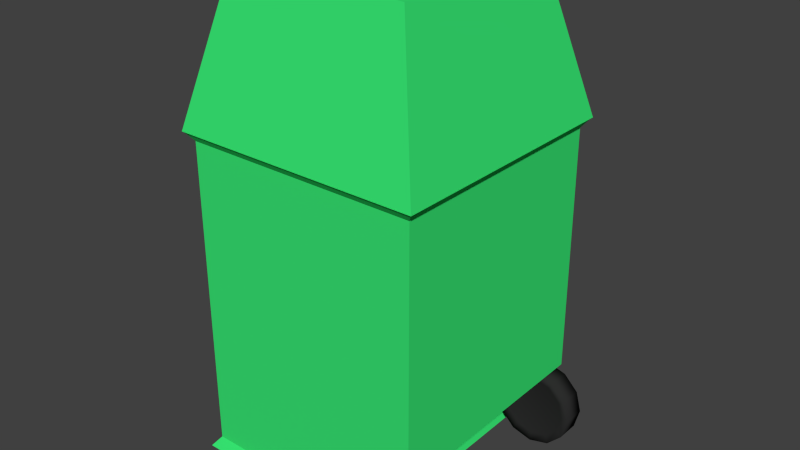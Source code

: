 # Source: Bin.blend  (saved by Blender 2.73.0; exported with 4.5.12 LTS)
import bpy
from mathutils import Matrix  # noqa: F401  (used for matrix-valued properties, if any)

bpy.ops.wm.read_factory_settings(use_empty=True)
scene = bpy.context.scene
scene.name = 'Scene'

# ---- collections
col_collection_1 = bpy.data.collections.new('Collection 1'); scene.collection.children.link(col_collection_1)

# ---- materials (node trees are filled in below, after node groups)
mat_green = bpy.data.materials.new('Green')
mat_green.alpha_threshold = 0.0
mat_green.use_transparent_shadow = False
mat_green.diffuse_color = (0.03945, 0.8, 0.1759, 1.0)
mat_green.roughness = 0.5
mat_green.line_color = (0.0, 0.0, 0.0, 1.0)
mat_material = bpy.data.materials.new('Material')
mat_material.alpha_threshold = 0.0
mat_material.use_transparent_shadow = False
mat_material.roughness = 0.5
mat_black_001 = bpy.data.materials.new('Black.001')
mat_black_001.alpha_threshold = 0.0
mat_black_001.use_transparent_shadow = False
mat_black_001.diffuse_color = (0.02539, 0.02539, 0.02539, 1.0)
mat_black_001.roughness = 0.5

# ---- material node trees

# ---- world
world_world = bpy.data.worlds.new('World'); scene.world = world_world
world_world.color = (0.05088, 0.05088, 0.05088)
world_world.use_sun_shadow = False
world_world.sun_shadow_jitter_overblur = 0.0
world_world.cycles.sampling_method = 'MANUAL'
world_world.cycles.sample_map_resolution = 256

# ---- meshes
me_cube = bpy.data.meshes.new('Cube')
me_cube.from_pydata([(-1.242, -1.242, -2.357), (-1.242, 1.242, -2.357), (1.242, 1.242, 0.9426), (1.242, -1.242, 0.9426), (-1.242, -1.242, 0.9426), (-1.242, 1.242, 0.9426), (-1.167, -1.167, -2.257), (-1.167, 1.167, -2.257), (1.167, 1.167, 0.8432), (1.167, -1.167, 0.8432), (-1.167, -1.167, 0.8432), (-1.167, 1.167, 0.8432), (-1.242, -0.4141, -2.357), (-1.242, 0.4141, -2.357), (-1.242, -0.4141, 0.9426), (-1.242, 0.4141, 0.9426), (1.242, 0.4141, 0.9426), (1.242, -0.4141, 0.9426), (-1.167, -0.3892, -2.257), (-1.167, 0.3892, -2.257), (-1.167, -0.3892, 0.8432), (-1.167, 0.3892, 0.8432), (1.167, 0.3892, 0.8432), (1.167, -0.3892, 0.8432), (1.167, 1.167, -0.4155), (1.167, -1.167, -0.4155), (-1.167, -1.167, -0.4155), (-1.167, 1.167, -0.4155), (1.167, 0.3892, -0.4155), (1.167, -0.3892, -0.4155), (-1.167, -0.3892, -0.4155), (-1.167, 0.3892, -0.4155), (1.167, 1.167, -0.2299), (1.167, -1.167, -0.2299), (-1.167, -1.167, -0.2299), (-1.167, 1.167, -0.2299), (1.167, 0.3892, -0.2299), (1.167, -0.3892, -0.2299), (-1.167, -0.3892, -0.2299), (-1.167, 0.3892, -0.2299), (1.167, 1.167, 0.1779), (1.167, -1.167, 0.1779), (-1.167, -1.167, 0.1779), (-1.167, 1.167, 0.1779), (1.167, 0.3892, 0.1779), (1.167, -0.3892, 0.1779), (-1.167, -0.3892, 0.1779), (-1.167, 0.3892, 0.1779), (-1.167, -0.3892, -2.257), (-1.167, 0.3892, -2.257), (-1.167, -0.3892, -0.4155), (-1.167, 0.3892, -0.4155), (-1.167, -0.3892, -0.2299), (-1.167, 0.3892, -0.2299), (-1.167, -0.3892, 0.1779), (-1.167, 0.3892, 0.1779), (-1.107, -0.3468, -2.157), (-1.107, 0.3468, -2.157), (-1.107, -0.3468, -0.5156), (-1.107, 0.3468, -0.5156), (-1.132, -0.3285, -0.1981), (-1.132, 0.3285, -0.1981), (-1.132, -0.3285, 0.1461), (-1.132, 0.3285, 0.1461), (1.167, 0.3892, -1.62), (1.167, -0.3892, -1.62), (-1.167, -0.3892, -1.62), (-1.167, 0.3892, -1.62), (1.167, 1.167, -1.62), (1.167, -1.167, -1.62), (-1.167, -1.167, -1.62), (-1.167, 1.167, -1.62), (-1.167, -0.3892, -1.62), (-1.167, 0.3892, -1.62), (-1.107, -0.3468, -1.589), (-1.107, 0.3468, -1.589), (0.698, 1.242, -2.357), (0.698, -1.242, -2.357), (0.698, 1.242, 0.9426), (0.698, -1.242, 0.9426), (0.6559, 1.167, -2.257), (0.6559, -1.167, -2.257), (0.6559, 1.167, 0.8432), (0.6559, -1.167, 0.8432), (0.698, 0.4141, -2.357), (0.698, -0.4141, -2.357), (0.6559, -1.167, -0.4155), (0.6559, 1.167, -0.4155), (0.6559, 1.167, -0.2299), (0.6559, -1.167, -0.2299), (0.6559, 1.167, 0.1779), (0.6559, -1.167, 0.1779), (0.6559, -1.167, -1.62), (0.6559, 1.167, -1.62), (-0.726, 1.242, -2.357), (-0.726, -1.242, -2.357), (-0.726, 1.242, 0.9426), (-0.726, -1.242, 0.9426), (-0.6823, 1.167, -2.257), (-0.6823, -1.167, -2.257), (-0.6823, 1.167, 0.8432), (-0.6823, -1.167, 0.8432), (-0.726, 0.4141, -2.357), (-0.726, -0.4141, -2.357), (-0.6823, -1.167, -0.4155), (-0.6823, 1.167, -0.4155), (-0.6823, 1.167, -0.2299), (-0.6823, -1.167, -0.2299), (-0.6823, 1.167, 0.1779), (-0.6823, -1.167, 0.1779), (-0.6823, -1.167, -1.62), (-0.6823, 1.167, -1.62)], [], [(103, 95, 0, 12), (78, 2, 8, 82), (15, 5, 11, 21), (97, 4, 10, 101), (17, 3, 9, 23), (111, 98, 7, 71), (47, 21, 11, 43), (109, 101, 10, 42), (45, 23, 9, 41), (12, 0, 6, 18), (94, 1, 7, 98), (1, 13, 19, 7), (13, 12, 18, 19), (40, 8, 22, 44), (44, 22, 23, 45), (42, 10, 20, 46), (46, 20, 21, 47), (2, 16, 22, 8), (16, 17, 23, 22), (4, 14, 20, 10), (14, 15, 21, 20), (94, 102, 13, 1), (102, 103, 12, 13), (39, 38, 52, 53), (70, 26, 30, 66), (64, 28, 29, 65), (68, 24, 28, 64), (65, 29, 25, 69), (110, 104, 26, 70), (67, 31, 27, 71), (106, 105, 27, 35), (108, 106, 35, 43), (30, 38, 39, 31), (26, 34, 38, 30), (28, 36, 37, 29), (24, 32, 36, 28), (29, 37, 33, 25), (104, 107, 34, 26), (31, 39, 35, 27), (100, 108, 43, 11), (46, 47, 55, 54), (34, 42, 46, 38), (36, 44, 45, 37), (32, 40, 44, 36), (37, 45, 41, 33), (107, 109, 42, 34), (39, 47, 43, 35), (50, 51, 59, 58), (54, 55, 63, 62), (47, 39, 53, 55), (38, 46, 54, 52), (30, 31, 51, 50), (67, 19, 49, 73), (66, 30, 50, 72), (19, 18, 48, 49), (74, 58, 59, 75), (73, 49, 57, 75), (72, 50, 58, 74), (49, 48, 56, 57), (60, 62, 63, 61), (53, 52, 60, 61), (55, 53, 61, 63), (52, 54, 62, 60), (48, 72, 74, 56), (51, 73, 75, 59), (56, 74, 75, 57), (18, 66, 72, 48), (31, 67, 73, 51), (19, 67, 71, 7), (99, 110, 70, 6), (6, 70, 66, 18), (105, 111, 71, 27), (24, 68, 93, 87), (33, 41, 91, 89), (8, 40, 90, 82), (25, 33, 89, 86), (40, 32, 88, 90), (32, 24, 87, 88), (69, 25, 86, 92), (69, 92, 93, 68, 64, 65), (76, 80, 81, 77), (95, 77, 81, 99), (41, 9, 83, 91), (3, 79, 83, 9), (96, 78, 82, 100), (80, 93, 92, 81), (5, 96, 100, 11), (0, 95, 99, 6), (87, 93, 111, 105), (81, 92, 110, 99), (89, 91, 109, 107), (82, 90, 108, 100), (86, 89, 107, 104), (90, 88, 106, 108), (88, 87, 105, 106), (92, 86, 104, 110), (84, 85, 103, 102), (76, 84, 102, 94), (76, 94, 98, 80), (91, 83, 101, 109), (93, 80, 98, 111), (79, 97, 101, 83), (85, 77, 95, 103)])
_uv = me_cube.uv_layers.new(name='UVMap')
_uv.uv.foreach_set('vector', [0.0, 0.0, 0.0, 0.0, 0.0, 0.0, 0.0, 0.0, 0.0, 0.0, 0.0, 0.0, 0.0, 0.0, 0.0, 0.0, 0.0, 0.0, 0.0, 0.0, 0.0, 0.0, 0.0, 0.0, 0.0, 0.0, 0.0, 0.0, 0.0, 0.0, 0.0, 0.0, 0.0, 0.0, 0.0, 0.0, 0.0, 0.0, 0.0, 0.0, 0.0, 0.0, 0.0, 0.0, 0.0, 0.0, 0.0, 0.0, 0.0, 0.0, 0.0, 0.0, 0.0, 0.0, 0.0, 0.0, 0.0, 0.0, 0.0, 0.0, 0.0, 0.0, 0.0, 0.0, 0.0, 0.0, 0.0, 0.0, 0.0, 0.0, 0.0, 0.0, 0.0, 0.0, 0.0, 0.0, 0.0, 0.0, 0.0, 0.0, 0.0, 0.0, 0.0, 0.0, 0.0, 0.0, 0.0, 0.0, 0.0, 0.0, 0.0, 0.0, 0.0, 0.0, 0.0, 0.0, 0.0, 0.0, 0.0, 0.0, 0.0, 0.0, 0.0, 0.0, 0.0, 0.0, 0.0, 0.0, 0.0, 0.0, 0.0, 0.0, 0.0, 0.0, 0.0, 0.0, 0.0, 0.0, 0.0, 0.0, 0.0, 0.0, 0.0, 0.0, 0.0, 0.0, 0.0, 0.0, 0.0, 0.0, 0.0, 0.0, 0.0, 0.0, 0.0, 0.0, 0.0, 0.0, 0.0, 0.0, 0.0, 0.0, 0.0, 0.0, 0.0, 0.0, 0.0, 0.0, 0.0, 0.0, 0.0, 0.0, 0.0, 0.0, 0.0, 0.0, 0.0, 0.0, 0.0, 0.0, 0.0, 0.0, 0.0, 0.0, 0.0, 0.0, 0.0, 0.0, 0.0, 0.0, 0.0, 0.0, 0.0, 0.0, 0.0, 0.0, 0.0, 0.0, 0.0, 0.0, 0.0, 0.0, 0.0, 0.0, 0.0, 0.0, 0.0, 0.0, 0.0, 0.0, 0.0, 0.0, 0.0, 0.0, 0.0, 0.0, 0.0, 0.0, 0.0, 0.0, 0.0, 0.0, 0.0, 0.0, 0.0, 0.0, 0.0, 0.0, 0.0, 0.0, 0.0, 0.0, 0.0, 0.0, 0.0, 0.0, 0.0, 0.0, 0.0, 0.0, 0.0, 0.0, 0.0, 0.0, 0.0, 0.0, 0.0, 0.0, 0.0, 0.0, 0.0, 0.0, 0.0, 0.0, 0.0, 0.0, 0.0, 0.0, 0.0, 0.0, 0.0, 0.0, 0.0, 0.0, 0.0, 0.0, 0.0, 0.0, 0.0, 0.0, 0.0, 0.0, 0.0, 0.0, 0.0, 0.0, 0.0, 0.0, 0.0, 0.0, 0.0, 0.0, 0.0, 0.0, 0.0, 0.0, 0.0, 0.0, 0.0, 0.0, 0.0, 0.0, 0.0, 0.0, 0.0, 0.0, 0.0, 0.0, 0.0, 0.0, 0.0, 0.0, 0.0, 0.0, 0.0, 0.0, 0.0, 0.0, 0.0, 0.0, 0.0, 0.0, 0.0, 0.0, 0.0, 0.0, 0.0, 0.0, 0.0, 0.0, 0.0, 0.0, 0.0, 0.0, 0.0, 0.0, 0.0, 0.0, 0.0, 0.0, 0.0, 0.0, 0.0, 0.0, 0.0, 0.0, 0.0, 0.0, 0.0, 0.0, 0.0, 0.0, 0.0, 0.0, 0.0, 0.0, 0.0, 0.0, 0.0, 0.0, 0.0, 0.0, 0.0, 0.0, 0.0, 0.0, 0.0, 0.0, 0.0, 0.0, 0.0, 0.0, 0.0, 0.0, 0.0, 0.0, 0.0, 0.0, 0.0, 0.0, 0.0, 0.0, 0.0, 0.0, 0.0, 0.0, 0.0, 0.0, 0.0, 0.0, 0.0, 0.0, 0.0, 0.0, 0.0, 0.0, 0.0, 0.0, 0.0, 0.0, 0.0, 0.0, 0.0, 0.0, 0.0, 0.0, 0.0, 0.0, 0.0, 0.0, 0.0, 0.0, 0.0, 0.0, 0.0, 0.0, 0.0, 0.0, 0.0, 0.0, 0.0, 0.0, 0.0, 0.0, 0.0, 0.0, 0.0, 0.0, 0.0, 0.0, 0.0, 0.0, 0.0, 0.0, 0.0, 0.0, 0.0, 0.0, 0.0, 0.0, 0.0, 0.0, 0.0, 0.0, 0.0, 0.0, 0.0, 0.0, 0.0, 0.0, 0.0, 0.0, 0.0, 0.0, 0.0, 0.0, 0.0, 0.0, 0.0, 0.0, 0.0, 0.0, 0.0, 0.0, 0.0, 0.0, 0.0, 0.0, 0.0, 0.0, 0.0, 0.0, 0.0, 0.0, 0.0, 0.0, 0.0, 0.0, 0.0, 0.0, 0.0, 0.0, 0.0, 0.0, 0.0, 0.0, 0.0, 0.0, 0.0, 0.0, 0.0, 0.0, 0.0, 0.0, 0.0, 0.0, 0.0, 0.0, 0.0, 0.0, 0.0, 0.0, 0.0, 0.0, 0.0, 0.0, 0.0, 0.0, 0.0, 0.0, 0.0, 0.0, 0.0, 0.0, 0.0, 0.0, 0.0, 0.0, 0.0, 0.0, 0.0, 0.0, 0.0, 0.0, 0.0, 0.0, 0.0, 0.0, 0.0, 0.0, 0.0, 0.0, 0.0, 0.0, 0.0, 0.0, 0.0, 0.0, 0.0, 0.0, 0.0, 0.0, 0.0, 0.0, 0.0, 0.0, 0.0, 0.0, 0.0, 0.0, 0.0, 0.0, 0.0, 0.0, 0.0, 0.0, 0.0, 0.0, 0.0, 0.0, 0.0, 0.0, 0.0, 0.0, 0.0, 0.0, 0.0, 0.0, 0.0, 0.0, 0.0, 0.0, 0.0, 0.0, 0.0, 0.0, 0.0, 0.0, 0.0, 0.0, 0.0, 0.0, 0.0, 0.0, 0.0, 0.0, 0.0, 0.0, 0.0, 0.0, 0.0, 0.0, 0.0, 0.0, 0.0, 0.0, 0.0, 0.0, 0.0, 0.0, 0.0, 0.0, 0.0, 0.0, 0.0, 0.0, 0.0, 0.0, 0.0, 0.0, 0.0, 0.0, 0.0, 0.0, 0.0, 0.0, 0.0, 0.0, 0.0, 0.0, 0.0, 0.0, 0.0, 0.0, 0.0, 0.0, 0.0, 0.0, 0.0, 0.0, 0.0, 0.0, 0.0, 0.0, 0.0, 0.0, 0.0, 0.0, 0.0, 0.0, 0.0, 0.0, 0.0, 0.0, 0.0, 0.0, 0.0, 0.0, 0.0, 0.0, 0.0, 0.0, 0.0, 0.0, 0.0, 0.0, 0.0, 0.0, 0.0, 0.0, 0.0, 0.0, 0.0, 0.0, 0.0, 0.0, 0.0, 0.0, 0.0, 0.0, 0.0, 0.0, 0.0, 0.0, 0.0, 0.0, 0.0, 0.0, 0.0, 0.0, 0.0, 0.0, 0.0, 0.0, 0.0, 0.0, 0.0, 0.0, 0.0, 0.0, 0.0, 0.0, 0.0, 0.0, 0.0, 0.0, 0.0, 0.0, 0.0, 0.0, 0.0, 0.0, 0.0, 0.0, 0.0, 0.0, 0.0, 0.0, 0.0, 0.0, 0.0, 0.0, 0.0, 0.0, 0.0, 0.0, 0.0, 0.0, 0.0, 0.0, 0.0, 0.0, 0.0, 0.0, 0.0, 0.0, 0.0, 0.0, 0.0, 0.0, 0.0, 0.0, 0.0, 0.0, 0.0, 0.0, 0.0, 0.0, 0.865, 0.9948, 0.8764, -0.01058, -0.01708, 0.005229, -0.009505, 0.9894, 0.0, 0.0, 0.0, 0.0, 0.0, 0.0, 0.0, 0.0, 0.0, 0.0, 0.0, 0.0, 0.0, 0.0, 0.0, 0.0, 0.0, 0.0, 0.0, 0.0, 0.0, 0.0, 0.0, 0.0, 0.0, 0.0, 0.0, 0.0, 0.0, 0.0, 0.0, 0.0, 0.0, 0.0, 0.0, 0.0, 0.0, 0.0, 0.0, 0.0, 0.0, 0.0, 0.0, 0.0, 0.0, 0.0, 0.0, 0.0, 0.8954, 6.888e-05, 0.8288, 0.9932, -0.02845, 1.014, 6.899e-05, 6.894e-05, 0.0, 0.0, 0.0, 0.0, 0.0, 0.0, 0.0, 0.0, 0.0, 0.0, 0.0, 0.0, 0.0, 0.0, 0.0, 0.0, 0.0, 0.0, 0.0, 0.0, 0.0, 0.0, 0.0, 0.0, 0.0, 0.0, 0.0, 0.0, 0.0, 0.0, 0.0, 0.0, 0.0, 0.0, 0.0, 0.0, 0.0, 0.0, 0.0, 0.0, 0.0, 0.0, 0.0, 0.0, 0.0, 0.0, 0.0, 0.0, 0.0, 0.0, 0.0, 0.0, 0.0, 0.0, 0.0, 0.0])
me_cube.materials.append(mat_green)
me_cube.use_remesh_preserve_volume = False
me_cube.use_remesh_preserve_attributes = False
me_cube.use_mirror_vertex_groups = False
me_cube.update()
me_cylinder_005 = bpy.data.meshes.new('Cylinder.005')
me_cylinder_005.from_pydata([(1.487e-09, 0.1188, 0.3992), (1.487e-09, -0.1188, 0.3992), (0.1996, 0.1188, 0.3457), (0.1996, -0.1188, 0.3457), (0.3457, 0.1188, 0.1996), (0.3457, -0.1188, 0.1996), (0.3992, 0.1188, 4.142e-10), (0.3992, -0.1188, -3.829e-08), (0.3457, 0.1188, -0.1996), (0.3457, -0.1188, -0.1996), (0.1996, 0.1188, -0.3457), (0.1996, -0.1188, -0.3457), (5.879e-08, 0.1188, -0.3992), (5.879e-08, -0.1188, -0.3992), (-0.1996, 0.1188, -0.3457), (-0.1996, -0.1188, -0.3457), (-0.3457, 0.1188, -0.1996), (-0.3457, -0.1188, -0.1996), (-0.3992, 0.1188, -1.648e-07), (-0.3992, -0.1188, -2.035e-07), (-0.3457, 0.1188, 0.1996), (-0.3457, -0.1188, 0.1996), (-0.1996, 0.1188, 0.3457), (-0.1996, -0.1188, 0.3457), (-1.141e-09, 0.09546, 0.3208), (-1.141e-09, -0.09546, 0.3208), (0.1604, 0.09546, 0.2778), (0.1604, -0.09546, 0.2778), (0.2778, 0.09546, 0.1604), (0.2778, -0.09546, 0.1604), (0.3208, 0.09546, -1.057e-08), (0.3208, -0.09546, -4.167e-08), (0.2778, 0.09546, -0.1604), (0.2778, -0.09546, -0.1604), (0.1604, 0.09546, -0.2778), (0.1604, -0.09546, -0.2778), (4.491e-08, 0.09546, -0.3208), (4.491e-08, -0.09546, -0.3208), (-0.1604, 0.09546, -0.2778), (-0.1604, -0.09546, -0.2778), (-0.2778, 0.09546, -0.1604), (-0.2778, -0.09546, -0.1604), (-0.3208, 0.09546, -1.433e-07), (-0.3208, -0.09546, -1.744e-07), (-0.2778, 0.09546, 0.1604), (-0.2778, -0.09546, 0.1604), (-0.1604, 0.09546, 0.2778), (-0.1604, -0.09546, 0.2778)], [], [(0, 1, 3, 2), (2, 3, 5, 4), (4, 5, 7, 6), (6, 7, 9, 8), (8, 9, 11, 10), (10, 11, 13, 12), (12, 13, 15, 14), (14, 15, 17, 16), (16, 17, 19, 18), (18, 19, 21, 20), (4, 6, 30, 28), (22, 23, 1, 0), (20, 21, 23, 22), (21, 19, 43, 45), (27, 25, 47, 45, 43, 41, 39, 37, 35, 33, 31, 29), (24, 26, 28, 30, 32, 34, 36, 38, 40, 42, 44, 46), (5, 3, 27, 29), (10, 12, 36, 34), (16, 18, 42, 40), (11, 9, 33, 35), (22, 0, 24, 46), (3, 1, 25, 27), (17, 15, 39, 41), (23, 21, 45, 47), (6, 8, 32, 30), (7, 5, 29, 31), (12, 14, 38, 36), (18, 20, 44, 42), (13, 11, 35, 37), (19, 17, 41, 43), (2, 4, 28, 26), (1, 23, 47, 25), (8, 10, 34, 32), (0, 2, 26, 24), (9, 7, 31, 33), (14, 16, 40, 38), (20, 22, 46, 44), (15, 13, 37, 39)])
me_cylinder_005.polygons.foreach_set('use_smooth', [True] * 38)
me_cylinder_005.polygons.foreach_set('material_index', [1, 1, 1, 1, 1, 1, 1, 1, 1, 1, 1, 1, 1, 1, 1, 1, 1, 1, 1, 1, 1, 1, 1, 1, 1, 1, 1, 1, 1, 1, 1, 1, 1, 1, 1, 1, 1, 1])
_uv = me_cylinder_005.uv_layers.new(name='UVMap')
_uv.uv.foreach_set('vector', [0.2875, 0.8837, 0.2875, 0.4342, 0.3675, 0.4342, 0.3675, 0.8837, 0.3675, 0.8837, 0.3675, 0.4342, 0.4367, 0.4342, 0.4367, 0.8837, 0.8733, 0.4342, 0.8733, 0.8837, 0.8041, 0.8837, 0.8041, 0.4342, 0.8041, 0.4342, 0.8041, 0.8837, 0.7242, 0.8837, 0.7242, 0.4342, 0.7242, 0.4342, 0.7242, 0.8837, 0.655, 0.8837, 0.655, 0.4342, 0.4367, 0.8837, 0.4367, 0.4342, 0.5059, 0.4342, 0.5059, 0.8837, 0.5059, 0.8837, 0.5059, 0.4342, 0.5858, 0.4342, 0.5858, 0.8837, 0.5858, 0.8837, 0.5858, 0.4342, 0.655, 0.4342, 0.655, 0.8837, 0.2183, 0.4342, 0.2183, 0.8837, 0.1491, 0.8837, 0.1491, 0.4342, 0.1491, 0.4342, 0.1491, 0.8837, 0.06921, 0.8837, 0.06921, 0.4342, 0.4873, 0.4342, 0.4074, 0.4342, 0.4153, 0.3916, 0.4795, 0.3916, 0.2183, 0.8837, 0.2183, 0.4342, 0.2875, 0.4342, 0.2875, 0.8837, 0.06921, 0.4342, 0.06921, 0.8837, 1.84e-08, 0.8837, 0.0, 0.4342, 0.03031, 0.8837, 0.03031, 1.0, 9.202e-09, 0.9886, 0.0, 0.8951, 0.02928, 0.2638, 0.02928, 0.1703, 0.06139, 0.08937, 0.117, 0.04262, 0.1812, 0.04262, 0.2369, 0.08937, 0.269, 0.1703, 0.269, 0.2638, 0.2369, 0.3448, 0.1812, 0.3916, 0.117, 0.3916, 0.06139, 0.3448, 0.5672, 0.2638, 0.5351, 0.3448, 0.4795, 0.3916, 0.4153, 0.3916, 0.3596, 0.3448, 0.3275, 0.2638, 0.3275, 0.1703, 0.3596, 0.08937, 0.4153, 0.04262, 0.4795, 0.04262, 0.5351, 0.08937, 0.5672, 0.1703, 0.03996, 0.376, 9.202e-09, 0.2753, 0.02928, 0.2638, 0.06139, 0.3448, 0.2982, 0.2753, 0.2982, 0.1589, 0.3275, 0.1703, 0.3275, 0.2638, 0.4074, 1.34e-08, 0.4873, 0.0, 0.4795, 0.04262, 0.4153, 0.04262, 0.2583, 0.376, 0.1891, 0.4342, 0.1812, 0.3916, 0.2369, 0.3448, 0.5965, 0.1589, 0.5965, 0.2753, 0.5672, 0.2638, 0.5672, 0.1703, 0.6268, 0.2327, 0.6268, 0.349, 0.5965, 0.3376, 0.5965, 0.2441, 0.2583, 0.05817, 0.2982, 0.1589, 0.269, 0.1703, 0.2369, 0.08937, 0.03996, 0.05817, 0.1092, 0.0, 0.117, 0.04262, 0.06139, 0.08937, 0.6268, 0.1163, 0.6268, 0.2327, 0.5965, 0.2213, 0.5965, 0.1278, 0.1092, 0.4342, 0.03996, 0.376, 0.06139, 0.3448, 0.117, 0.3916, 0.6571, 0.0, 0.6571, 0.1163, 0.6268, 0.1049, 0.6268, 0.01142, 0.06062, 0.8837, 0.06062, 1.0, 0.03031, 0.9886, 0.03031, 0.8951, 0.2982, 0.2753, 0.2583, 0.376, 0.2369, 0.3448, 0.269, 0.2638, 0.1891, 4.019e-08, 0.2583, 0.05817, 0.2369, 0.08937, 0.1812, 0.04262, 0.5565, 0.376, 0.4873, 0.4342, 0.4795, 0.3916, 0.5351, 0.3448, 0.0, 0.1589, 0.03996, 0.05817, 0.06139, 0.08937, 0.02928, 0.1703, 0.3382, 0.376, 0.2982, 0.2753, 0.3275, 0.2638, 0.3596, 0.3448, 0.6268, 0.349, 0.6268, 0.2327, 0.6571, 0.2441, 0.6571, 0.3376, 0.5965, 0.1163, 0.5965, 0.0, 0.6268, 0.01142, 0.6268, 0.1049, 0.3382, 0.05817, 0.4074, 1.34e-08, 0.4153, 0.04262, 0.3596, 0.08937, 0.5565, 0.05817, 0.5965, 0.1589, 0.5672, 0.1703, 0.5351, 0.08937, 0.6571, 0.1163, 0.6571, 0.2327, 0.6268, 0.2213, 0.6268, 0.1278])
me_cylinder_005.materials.append(mat_material)
me_cylinder_005.materials.append(mat_black_001)
me_cylinder_005.use_remesh_preserve_volume = False
me_cylinder_005.use_remesh_preserve_attributes = False
me_cylinder_005.use_mirror_vertex_groups = False
me_cylinder_005.update()
me_cube_002 = bpy.data.meshes.new('Cube.002')
me_cube_002.from_pydata([(-0.8375, -1.075, -0.6819), (-0.8375, 1.075, -0.6819), (0.8375, 1.075, -0.6819), (0.8375, -1.075, -0.6819), (-0.8375, -1.075, 0.1659), (-0.8375, 1.075, 0.1659), (0.8375, 1.075, 0.1659), (0.8375, -1.075, 0.1659), (-0.8375, -1.075, 2.51), (-0.8375, 1.075, 2.51), (0.8375, 1.075, 2.51), (0.8375, -1.075, 2.51), (1.404, 1.075, 0.1659), (1.404, -1.075, 0.1659), (1.404, 1.075, 2.51), (1.404, -1.075, 2.51)], [], [(4, 5, 1, 0), (5, 6, 2, 1), (6, 7, 3, 2), (7, 4, 0, 3), (0, 1, 2, 3), (4, 7, 11, 8), (6, 10, 14, 12), (6, 5, 9, 10), (5, 4, 8, 9), (13, 12, 14, 15), (11, 7, 13, 15), (7, 6, 12, 13)])
me_cube_002.use_remesh_preserve_volume = False
me_cube_002.use_remesh_preserve_attributes = False
me_cube_002.use_mirror_vertex_groups = False
me_cube_002.update()
me_cylinder_002 = bpy.data.meshes.new('Cylinder.002')
me_cylinder_002.from_pydata([(1.487e-09, 0.1188, 0.3992), (1.487e-09, -0.1188, 0.3992), (0.1996, 0.1188, 0.3457), (0.1996, -0.1188, 0.3457), (0.3457, 0.1188, 0.1996), (0.3457, -0.1188, 0.1996), (0.3992, 0.1188, 4.142e-10), (0.3992, -0.1188, -3.829e-08), (0.3457, 0.1188, -0.1996), (0.3457, -0.1188, -0.1996), (0.1996, 0.1188, -0.3457), (0.1996, -0.1188, -0.3457), (5.879e-08, 0.1188, -0.3992), (5.879e-08, -0.1188, -0.3992), (-0.1996, 0.1188, -0.3457), (-0.1996, -0.1188, -0.3457), (-0.3457, 0.1188, -0.1996), (-0.3457, -0.1188, -0.1996), (-0.3992, 0.1188, -1.648e-07), (-0.3992, -0.1188, -2.035e-07), (-0.3457, 0.1188, 0.1996), (-0.3457, -0.1188, 0.1996), (-0.1996, 0.1188, 0.3457), (-0.1996, -0.1188, 0.3457), (-1.141e-09, 0.09546, 0.3208), (-1.141e-09, -0.09546, 0.3208), (0.1604, 0.09546, 0.2778), (0.1604, -0.09546, 0.2778), (0.2778, 0.09546, 0.1604), (0.2778, -0.09546, 0.1604), (0.3208, 0.09546, -1.057e-08), (0.3208, -0.09546, -4.167e-08), (0.2778, 0.09546, -0.1604), (0.2778, -0.09546, -0.1604), (0.1604, 0.09546, -0.2778), (0.1604, -0.09546, -0.2778), (4.491e-08, 0.09546, -0.3208), (4.491e-08, -0.09546, -0.3208), (-0.1604, 0.09546, -0.2778), (-0.1604, -0.09546, -0.2778), (-0.2778, 0.09546, -0.1604), (-0.2778, -0.09546, -0.1604), (-0.3208, 0.09546, -1.433e-07), (-0.3208, -0.09546, -1.744e-07), (-0.2778, 0.09546, 0.1604), (-0.2778, -0.09546, 0.1604), (-0.1604, 0.09546, 0.2778), (-0.1604, -0.09546, 0.2778)], [], [(0, 1, 3, 2), (2, 3, 5, 4), (4, 5, 7, 6), (6, 7, 9, 8), (8, 9, 11, 10), (10, 11, 13, 12), (12, 13, 15, 14), (14, 15, 17, 16), (16, 17, 19, 18), (18, 19, 21, 20), (4, 6, 30, 28), (22, 23, 1, 0), (20, 21, 23, 22), (21, 19, 43, 45), (27, 25, 47, 45, 43, 41, 39, 37, 35, 33, 31, 29), (24, 26, 28, 30, 32, 34, 36, 38, 40, 42, 44, 46), (5, 3, 27, 29), (10, 12, 36, 34), (16, 18, 42, 40), (11, 9, 33, 35), (22, 0, 24, 46), (3, 1, 25, 27), (17, 15, 39, 41), (23, 21, 45, 47), (6, 8, 32, 30), (7, 5, 29, 31), (12, 14, 38, 36), (18, 20, 44, 42), (13, 11, 35, 37), (19, 17, 41, 43), (2, 4, 28, 26), (1, 23, 47, 25), (8, 10, 34, 32), (0, 2, 26, 24), (9, 7, 31, 33), (14, 16, 40, 38), (20, 22, 46, 44), (15, 13, 37, 39)])
me_cylinder_002.polygons.foreach_set('use_smooth', [True] * 38)
me_cylinder_002.polygons.foreach_set('material_index', [1, 1, 1, 1, 1, 1, 1, 1, 1, 1, 1, 1, 1, 1, 1, 1, 1, 1, 1, 1, 1, 1, 1, 1, 1, 1, 1, 1, 1, 1, 1, 1, 1, 1, 1, 1, 1, 1])
_uv = me_cylinder_002.uv_layers.new(name='UVMap')
_uv.uv.foreach_set('vector', [0.2875, 0.8837, 0.2875, 0.4342, 0.3675, 0.4342, 0.3675, 0.8837, 0.3675, 0.8837, 0.3675, 0.4342, 0.4367, 0.4342, 0.4367, 0.8837, 0.8733, 0.4342, 0.8733, 0.8837, 0.8041, 0.8837, 0.8041, 0.4342, 0.8041, 0.4342, 0.8041, 0.8837, 0.7242, 0.8837, 0.7242, 0.4342, 0.7242, 0.4342, 0.7242, 0.8837, 0.655, 0.8837, 0.655, 0.4342, 0.4367, 0.8837, 0.4367, 0.4342, 0.5059, 0.4342, 0.5059, 0.8837, 0.5059, 0.8837, 0.5059, 0.4342, 0.5858, 0.4342, 0.5858, 0.8837, 0.5858, 0.8837, 0.5858, 0.4342, 0.655, 0.4342, 0.655, 0.8837, 0.2183, 0.4342, 0.2183, 0.8837, 0.1491, 0.8837, 0.1491, 0.4342, 0.1491, 0.4342, 0.1491, 0.8837, 0.06921, 0.8837, 0.06921, 0.4342, 0.4873, 0.4342, 0.4074, 0.4342, 0.4153, 0.3916, 0.4795, 0.3916, 0.2183, 0.8837, 0.2183, 0.4342, 0.2875, 0.4342, 0.2875, 0.8837, 0.06921, 0.4342, 0.06921, 0.8837, 1.84e-08, 0.8837, 0.0, 0.4342, 0.03031, 0.8837, 0.03031, 1.0, 9.202e-09, 0.9886, 0.0, 0.8951, 0.02928, 0.2638, 0.02928, 0.1703, 0.06139, 0.08937, 0.117, 0.04262, 0.1812, 0.04262, 0.2369, 0.08937, 0.269, 0.1703, 0.269, 0.2638, 0.2369, 0.3448, 0.1812, 0.3916, 0.117, 0.3916, 0.06139, 0.3448, 0.5672, 0.2638, 0.5351, 0.3448, 0.4795, 0.3916, 0.4153, 0.3916, 0.3596, 0.3448, 0.3275, 0.2638, 0.3275, 0.1703, 0.3596, 0.08937, 0.4153, 0.04262, 0.4795, 0.04262, 0.5351, 0.08937, 0.5672, 0.1703, 0.03996, 0.376, 9.202e-09, 0.2753, 0.02928, 0.2638, 0.06139, 0.3448, 0.2982, 0.2753, 0.2982, 0.1589, 0.3275, 0.1703, 0.3275, 0.2638, 0.4074, 1.34e-08, 0.4873, 0.0, 0.4795, 0.04262, 0.4153, 0.04262, 0.2583, 0.376, 0.1891, 0.4342, 0.1812, 0.3916, 0.2369, 0.3448, 0.5965, 0.1589, 0.5965, 0.2753, 0.5672, 0.2638, 0.5672, 0.1703, 0.6268, 0.2327, 0.6268, 0.349, 0.5965, 0.3376, 0.5965, 0.2441, 0.2583, 0.05817, 0.2982, 0.1589, 0.269, 0.1703, 0.2369, 0.08937, 0.03996, 0.05817, 0.1092, 0.0, 0.117, 0.04262, 0.06139, 0.08937, 0.6268, 0.1163, 0.6268, 0.2327, 0.5965, 0.2213, 0.5965, 0.1278, 0.1092, 0.4342, 0.03996, 0.376, 0.06139, 0.3448, 0.117, 0.3916, 0.6571, 0.0, 0.6571, 0.1163, 0.6268, 0.1049, 0.6268, 0.01142, 0.06062, 0.8837, 0.06062, 1.0, 0.03031, 0.9886, 0.03031, 0.8951, 0.2982, 0.2753, 0.2583, 0.376, 0.2369, 0.3448, 0.269, 0.2638, 0.1891, 4.019e-08, 0.2583, 0.05817, 0.2369, 0.08937, 0.1812, 0.04262, 0.5565, 0.376, 0.4873, 0.4342, 0.4795, 0.3916, 0.5351, 0.3448, 0.0, 0.1589, 0.03996, 0.05817, 0.06139, 0.08937, 0.02928, 0.1703, 0.3382, 0.376, 0.2982, 0.2753, 0.3275, 0.2638, 0.3596, 0.3448, 0.6268, 0.349, 0.6268, 0.2327, 0.6571, 0.2441, 0.6571, 0.3376, 0.5965, 0.1163, 0.5965, 0.0, 0.6268, 0.01142, 0.6268, 0.1049, 0.3382, 0.05817, 0.4074, 1.34e-08, 0.4153, 0.04262, 0.3596, 0.08937, 0.5565, 0.05817, 0.5965, 0.1589, 0.5672, 0.1703, 0.5351, 0.08937, 0.6571, 0.1163, 0.6571, 0.2327, 0.6268, 0.2213, 0.6268, 0.1278])
me_cylinder_002.materials.append(mat_material)
me_cylinder_002.materials.append(mat_black_001)
me_cylinder_002.use_remesh_preserve_volume = False
me_cylinder_002.use_remesh_preserve_attributes = False
me_cylinder_002.use_mirror_vertex_groups = False
me_cylinder_002.update()
me_cube_001 = bpy.data.meshes.new('Cube.001')
me_cube_001.from_pydata([(0.8855, 0.8875, 2.357), (0.8855, -0.8875, 2.357), (-0.8895, -0.8875, 2.357), (-0.8895, 0.8875, 2.357), (1.242, 1.242, 0.9426), (1.242, -1.242, 0.9426), (-1.242, -1.242, 0.9426), (-1.242, 1.242, 0.9426), (0.8855, 0.2958, 2.357), (0.8855, -0.2958, 2.357), (-0.8895, -0.2958, 2.357), (-0.8895, 0.2958, 2.357), (-1.242, -0.4141, 0.9426), (-1.242, 0.4141, 0.9426), (1.242, 0.4141, 0.9426), (1.242, -0.4141, 0.9426), (0.4966, 0.8875, 2.357), (0.4966, -0.8875, 2.357), (0.698, 1.242, 0.9426), (0.698, -1.242, 0.9426), (0.4966, 0.2958, 2.357), (0.4966, -0.2958, 2.357), (-0.5207, 0.8875, 2.357), (-0.5207, -0.8875, 2.357), (-0.726, 1.242, 0.9426), (-0.726, -1.242, 0.9426), (-0.5207, 0.2958, 2.357), (-0.5207, -0.2958, 2.357), (0.4966, 0.2958, 2.422), (0.4966, -0.2958, 2.422), (-0.5207, 0.2958, 2.422), (-0.5207, -0.2958, 2.422)], [], [(27, 10, 2, 23), (15, 9, 1, 5), (25, 23, 2, 6), (13, 11, 3, 7), (22, 24, 7, 3), (6, 2, 10, 12), (12, 10, 11, 13), (4, 0, 8, 14), (14, 8, 9, 15), (22, 3, 11, 26), (26, 11, 10, 27), (8, 20, 21, 9), (0, 16, 20, 8), (0, 4, 18, 16), (5, 1, 17, 19), (9, 21, 17, 1), (26, 27, 31, 30), (16, 22, 26, 20), (16, 18, 24, 22), (19, 17, 23, 25), (21, 27, 23, 17), (28, 30, 31, 29), (21, 20, 28, 29), (27, 21, 29, 31), (20, 26, 30, 28)])
_uv = me_cube_001.uv_layers.new(name='UVMap')
_uv.uv.foreach_set('vector', [0.0, 0.0, 0.0, 0.0, 0.0, 0.0, 0.0, 0.0, 0.0, 0.0, 0.0, 0.0, 0.0, 0.0, 0.0, 0.0, 0.0, 0.0, 0.0, 0.0, 0.0, 0.0, 0.0, 0.0, 0.0, 0.0, 0.0, 0.0, 0.0, 0.0, 0.0, 0.0, 0.0, 0.0, 0.0, 0.0, 0.0, 0.0, 0.0, 0.0, 0.0, 0.0, 0.0, 0.0, 0.0, 0.0, 0.0, 0.0, 0.0, 0.0, 0.0, 0.0, 0.0, 0.0, 0.0, 0.0, 0.0, 0.0, 0.0, 0.0, 0.0, 0.0, 0.0, 0.0, 0.0, 0.0, 0.0, 0.0, 0.0, 0.0, 0.0, 0.0, 0.0, 0.0, 0.0, 0.0, 0.0, 0.0, 0.0, 0.0, 0.0, 0.0, 0.0, 0.0, 0.0, 0.0, 0.0, 0.0, 0.0, 0.0, 0.0, 0.0, 0.0, 0.0, 0.0, 0.0, 0.0, 0.0, 0.0, 0.0, 0.0, 0.0, 0.0, 0.0, 0.0, 0.0, 0.0, 0.0, 0.0, 0.0, 0.0, 0.0, 0.0, 0.0, 0.0, 0.0, 0.0, 0.0, 0.0, 0.0, 0.0, 0.0, 0.0, 0.0, 0.0, 0.0, 0.0, 0.0, 0.0, 0.0, 0.0, 0.0, 0.0, 0.0, 0.0, 0.0, 0.0, 0.0, 0.0, 0.0, 0.0, 0.0, 0.0, 0.0, 0.0, 0.0, 0.0, 0.0, 0.0, 0.0, 0.0, 0.0, 0.0, 0.0, 0.0, 0.0, 0.0, 0.0, 0.0, 0.0, 0.0, 0.0, 0.0, 0.0, 0.0, 0.0, 0.0, 0.0, 0.0, 0.0, 0.0, 0.0, 0.0, 0.0, 0.0, 0.0, 0.0, 0.0, 0.0, 0.0, 0.0, 0.0, 0.0, 0.0, 0.0, 0.0, 0.0, 0.0, 0.0, 0.0, 0.0, 0.0, 0.0, 0.0, 0.0, 0.0, 0.0, 0.0, 0.0, 0.0])
me_cube_001.materials.append(mat_green)
me_cube_001.use_remesh_preserve_volume = False
me_cube_001.use_remesh_preserve_attributes = False
me_cube_001.use_mirror_vertex_groups = False
me_cube_001.update()

# ---- objects
ob_bin = bpy.data.objects.new('Bin', me_cube)
ob_wheel_001 = bpy.data.objects.new('Wheel.001', me_cylinder_005)
ob_bininside = bpy.data.objects.new('BinInside', me_cube_002)
ob_wheel = bpy.data.objects.new('Wheel', me_cylinder_002)
ob_bincover = bpy.data.objects.new('BinCover', me_cube_001)

# ---- transforms, parenting, visibility, modifiers, constraints
ob_bin.location = (0.0, 0.0, 2.364)
ob_bin.lock_rotations_4d = False
ob_bin.empty_display_type = 'ARROWS'
ob_bin.lineart.crease_threshold = 0.0
ob_wheel_001.parent = ob_bin
ob_wheel_001.matrix_parent_inverse = Matrix(((1.0, 0.0, 0.0, -0.0), (0.0, 1.0, 0.0, -0.0), (0.0, 0.0, 1.0, -2.364), (0.0, 0.0, 0.0, 1.0)))
ob_wheel_001.location = (1.054, -0.9595, 0.3606)
ob_wheel_001.lineart.crease_threshold = 0.0
ob_bininside.parent = ob_bin
ob_bininside.matrix_parent_inverse = Matrix(((1.0, 0.0, 0.0, -0.0), (0.0, 1.0, 0.0, -0.0), (0.0, 0.0, 1.0, -2.364), (0.0, 0.0, 0.0, 1.0)))
ob_bininside.location = (-0.2527, -0.04441, 0.7027)
ob_bininside.lineart.crease_threshold = 0.0
ob_wheel.parent = ob_bin
ob_wheel.matrix_parent_inverse = Matrix(((1.0, 0.0, 0.0, -0.0), (0.0, 1.0, 0.0, -0.0), (0.0, 0.0, 1.0, -2.364), (0.0, 0.0, 0.0, 1.0)))
ob_wheel.location = (1.054, 0.9791, 0.3606)
ob_wheel.lineart.crease_threshold = 0.0
ob_bincover.parent = ob_bin
ob_bincover.matrix_parent_inverse = Matrix(((1.0, 0.0, 0.0, -0.0), (0.0, 1.0, 0.0, -0.0), (0.0, 0.0, 1.0, -2.364), (0.0, 0.0, 0.0, 1.0)))
ob_bincover.location = (0.0, 0.0, 2.356)
ob_bincover.lock_rotations_4d = False
ob_bincover.empty_display_type = 'ARROWS'
ob_bincover.lineart.crease_threshold = 0.0

# ---- collection membership
col_collection_1.objects.link(ob_bin)
col_collection_1.objects.link(ob_wheel_001)
col_collection_1.objects.link(ob_bininside)
col_collection_1.objects.link(ob_wheel)
col_collection_1.objects.link(ob_bincover)

# ---- scene / render settings (as saved in the file)
scene.frame_start = 1; scene.frame_end = 250; scene.frame_set(1)
scene.render.engine = 'BLENDER_EEVEE_NEXT'
scene.render.resolution_percentage = 50
scene.render.dither_intensity = 0.0
scene.cycles.use_denoising = False
scene.cycles.samples = 10
scene.cycles.sampling_pattern = 'TABULATED_SOBOL'
scene.cycles.light_sampling_threshold = 0.0
scene.cycles.use_adaptive_sampling = False
scene.cycles.use_light_tree = False
scene.cycles.blur_glossy = 0.0
scene.cycles.pixel_filter_type = 'GAUSSIAN'
scene.cycles.sample_clamp_indirect = 0.0
scene.view_settings.view_transform = 'Standard'
bpy.context.view_layer.update()

# ---- added for rendering (the .blend has no active camera and no usable light): camera, sun
cam_auto = bpy.data.cameras.new('AutoCamera')
cam_auto.lens = 50.0
cam_auto.sensor_width = 36.0
cam_auto.clip_end = 1000.0
ob_auto_camera = bpy.data.objects.new('AutoCamera', cam_auto)
scene.collection.objects.link(ob_auto_camera)
ob_auto_camera.location = (5.70545, -6.71999, 6.84946)
ob_auto_camera.rotation_euler = (1.09748, -7.21219e-08, 0.694738)
scene.camera = ob_auto_camera
light_auto_sun = bpy.data.lights.new('AutoSun', 'SUN')
light_auto_sun.energy = 3.0
light_auto_sun.angle = 0.0523599
ob_auto_sun = bpy.data.objects.new('AutoSun', light_auto_sun)
scene.collection.objects.link(ob_auto_sun)
ob_auto_sun.rotation_euler = (0.872665, 0.174533, 0.523599)
bpy.context.view_layer.update()
